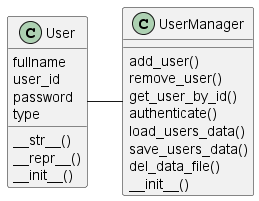

The diagram above was rendered by PlantUML. Its source (embedded in the PNG):
@startuml
class User {
    __str__()
    __repr__()
        fullname
    user_id
    password
    type
    __init__()
}
class UserManager {
    add_user()
    remove_user()
    get_user_by_id()
    authenticate()
    load_users_data()
    save_users_data()
    del_data_file()
        __init__()
}
UserManager -l- User
@enduml